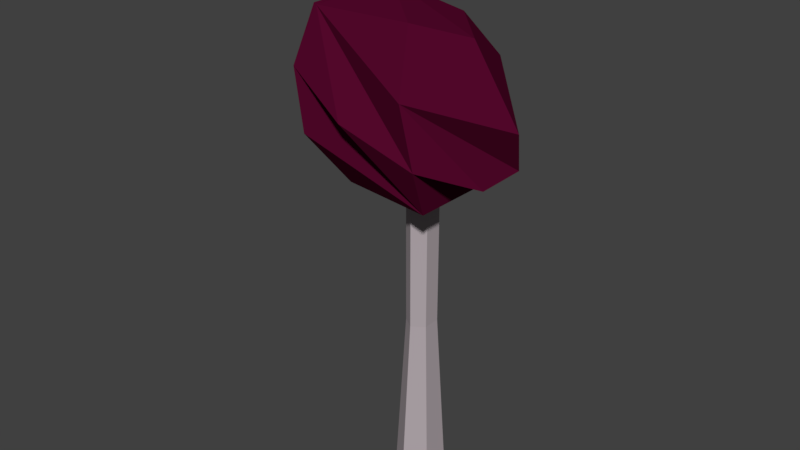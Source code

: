 # Source: smalltreeAbstract4blend.blend  (saved by Blender 2.79.0; exported with 4.5.12 LTS)
import bpy
from mathutils import Matrix  # noqa: F401  (used for matrix-valued properties, if any)

bpy.ops.wm.read_factory_settings(use_empty=True)
scene = bpy.context.scene
scene.name = 'Scene'

# ---- collections
col_collection_1 = bpy.data.collections.new('Collection 1'); scene.collection.children.link(col_collection_1)

# ---- materials (node trees are filled in below, after node groups)
mat_bbbb = bpy.data.materials.new('bbbb')
mat_bbbb.alpha_threshold = 0.0
mat_bbbb.roughness = 0.5
mat_material_001 = bpy.data.materials.new('Material.001')
mat_material_001.alpha_threshold = 0.0
mat_material_001.roughness = 0.5

# ---- material node trees
mat_bbbb.use_nodes = True; mat_bbbb.node_tree.nodes.clear()
_N = mat_bbbb.node_tree.nodes; _L = mat_bbbb.node_tree.links
n0 = _N.new('ShaderNodeOutputMaterial'); n0.name = 'Material Output'; n0.location = (300, 300)
n1 = _N.new('ShaderNodeBsdfDiffuse'); n1.name = 'Diffuse BSDF'; n1.location = (10, 300)
n1.inputs[0].default_value = (0.448, 0.3908, 0.4156, 1.0)
_L.new(n1.outputs[0], n0.inputs[0])
n0.is_active_output = True
mat_material_001.use_nodes = True; mat_material_001.node_tree.nodes.clear()
_N = mat_material_001.node_tree.nodes; _L = mat_material_001.node_tree.links
n0 = _N.new('ShaderNodeOutputMaterial'); n0.name = 'Material Output'; n0.location = (300, 300)
n1 = _N.new('ShaderNodeBsdfDiffuse'); n1.name = 'Diffuse BSDF'; n1.location = (10, 300)
n1.inputs[0].default_value = (0.08353, 0.002312, 0.02338, 1.0)
_L.new(n1.outputs[0], n0.inputs[0])
n0.is_active_output = True

# ---- world
world_world = bpy.data.worlds.new('World'); scene.world = world_world
world_world.color = (0.05088, 0.05088, 0.05088)
world_world.use_sun_shadow = False
world_world.sun_shadow_jitter_overblur = 0.0
world_world.cycles.sampling_method = 'MANUAL'

# ---- meshes
me_cylinder = bpy.data.meshes.new('Cylinder')
me_cylinder.from_pydata([(1.155e-08, 1.581, -1.0), (0.0, 1.0, 1.0), (1.369, 0.7907, -1.0), (0.866, 0.5, 1.0), (1.369, -0.7907, -1.0), (0.866, -0.5, 1.0), (-1.267e-07, -1.581, -1.0), (-8.742e-08, -1.0, 1.0), (-1.369, -0.7907, -1.0), (-0.866, -0.5, 1.0), (-1.369, 0.7907, -1.0), (-0.866, 0.5, 1.0), (4.247e-09, 0.9704, 0.02803), (0.8404, 0.4852, 0.02803), (0.8404, -0.4852, 0.02803), (-8.059e-08, -0.9704, 0.02803), (-0.8404, -0.4852, 0.02803), (-0.8404, 0.4852, 0.02803)], [], [(12, 1, 3, 13), (13, 3, 5, 14), (14, 5, 7, 15), (15, 7, 9, 16), (3, 1, 11, 9, 7, 5), (16, 9, 11, 17), (17, 11, 1, 12), (0, 2, 4, 6, 8, 10), (10, 17, 12, 0), (8, 16, 17, 10), (6, 15, 16, 8), (4, 14, 15, 6), (2, 13, 14, 4), (0, 12, 13, 2)])
me_cylinder.materials.append(mat_bbbb)
me_cylinder.use_remesh_preserve_volume = False
me_cylinder.use_remesh_preserve_attributes = False
me_cylinder.use_mirror_vertex_groups = False
me_cylinder.update()
me_icosphere = bpy.data.meshes.new('Icosphere')
me_icosphere.from_pydata([(-0.2352, 0.724, -0.7007), (0.003618, -0.8923, 0.5238), (-0.8475, -0.2792, 0.5238), (-0.5274, 0.7197, 0.5238), (0.5215, 0.724, 0.5238), (0.8497, -0.2723, 0.5238), (0.08847, 0.2723, 0.9943), (-0.08847, -0.2723, -0.9943), (-0.003618, -0.8923, -0.5238), (0.8475, -0.2792, -0.5238), (0.4189, -1.072e-08, -0.9576), (-0.5257, 0.0, -0.8507), (-0.8497, -0.2723, -0.5238), (-0.6882, 0.5, -0.5257), (0.5274, 0.7197, -0.5238), (1.044, 1.276e-08, 0.05359), (0.0, -1.0, 0.0), (0.5878, -0.809, 0.0), (-0.9511, -0.309, 0.0), (-0.5878, -0.809, 0.0), (-0.5878, 0.809, 0.0), (-0.9511, 0.309, 0.0), (0.5878, 0.809, 0.0), (0.0, 1.0, 0.0), (0.1625, -0.5, 0.8507), (0.5257, 0.0, 0.8507), (-0.4189, 6.919e-09, 0.9576)], [], [(7, 11, 0), (7, 0, 10), (0, 13, 20), (9, 15, 17), (8, 16, 19), (12, 18, 21), (0, 20, 23), (14, 22, 15), (1, 5, 24), (2, 1, 26), (3, 2, 26), (4, 3, 6), (5, 4, 25), (25, 4, 6), (6, 3, 26), (26, 24, 6), (26, 1, 24), (24, 25, 6), (24, 5, 25), (15, 4, 5), (15, 22, 4), (23, 3, 4), (23, 20, 3), (21, 2, 3), (21, 18, 2), (19, 1, 2), (19, 16, 1), (17, 5, 1), (17, 15, 5), (22, 23, 4), (22, 14, 23), (14, 0, 23), (20, 21, 3), (20, 13, 21), (13, 12, 21), (18, 19, 2), (18, 12, 19), (12, 8, 19), (16, 17, 1), (16, 8, 17), (8, 9, 17), (9, 14, 15), (10, 0, 14), (0, 11, 13), (11, 12, 13), (11, 7, 12), (7, 8, 12), (9, 10, 14), (7, 10, 8), (10, 9, 8)])
me_icosphere.materials.append(mat_material_001)
me_icosphere.use_remesh_preserve_volume = False
me_icosphere.use_remesh_preserve_attributes = False
me_icosphere.use_mirror_vertex_groups = False
me_icosphere.update()

# ---- objects
ob_cylinder = bpy.data.objects.new('Cylinder', me_cylinder)
ob_icosphere = bpy.data.objects.new('Icosphere', me_icosphere)

# ---- transforms, parenting, visibility, modifiers, constraints
ob_cylinder.location = (-0.009545, -0.04163, 0.7131)
ob_cylinder.scale = (0.06303, 0.07743, 0.6916)
ob_cylinder.lineart.crease_threshold = 0.0
ob_icosphere.location = (-0.06334, -0.09272, 1.726)
ob_icosphere.rotation_euler = (0.003773, 0.4573, 0.01066)
ob_icosphere.scale = (-0.5326, 0.3706, 0.389)
ob_icosphere.lineart.crease_threshold = 0.0
_m = ob_icosphere.modifiers.new('SimpleDeform', 'SIMPLE_DEFORM')
_m.deform_axis = 'Z'
_m.factor = 3.491
_m.angle = 3.491

# ---- collection membership
col_collection_1.objects.link(ob_cylinder)
col_collection_1.objects.link(ob_icosphere)

# ---- scene / render settings (as saved in the file)
scene.frame_start = 1; scene.frame_end = 250; scene.frame_set(1)
scene.render.engine = 'CYCLES'
scene.render.resolution_percentage = 50
scene.render.dither_intensity = 0.0
scene.cycles.use_denoising = False
scene.cycles.samples = 128
scene.cycles.sampling_pattern = 'TABULATED_SOBOL'
scene.cycles.use_adaptive_sampling = False
scene.cycles.use_light_tree = False
scene.cycles.blur_glossy = 0.0
scene.cycles.sample_clamp_indirect = 0.0
scene.view_settings.view_transform = 'Standard'
bpy.context.view_layer.update()

# ---- added for rendering (the .blend has no active camera and no usable light): camera, sun
cam_auto = bpy.data.cameras.new('AutoCamera')
cam_auto.lens = 50.0
cam_auto.sensor_width = 36.0
cam_auto.clip_end = 1000.0
ob_auto_camera = bpy.data.objects.new('AutoCamera', cam_auto)
scene.collection.objects.link(ob_auto_camera)
ob_auto_camera.location = (2.45457, -3.13974, 3.20128)
ob_auto_camera.rotation_euler = (1.09748, -7.21219e-08, 0.694738)
scene.camera = ob_auto_camera
light_auto_sun = bpy.data.lights.new('AutoSun', 'SUN')
light_auto_sun.energy = 3.0
light_auto_sun.angle = 0.0523599
ob_auto_sun = bpy.data.objects.new('AutoSun', light_auto_sun)
scene.collection.objects.link(ob_auto_sun)
ob_auto_sun.rotation_euler = (0.872665, 0.174533, 0.523599)
bpy.context.view_layer.update()
